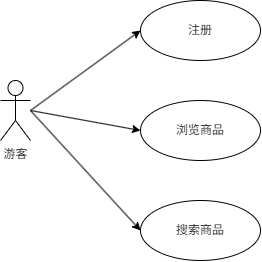

The diagram above was exported from draw.io. Its source (the exported page's mxGraphModel, read from the mxfile embedded in the PNG):
<mxGraphModel dx="787" dy="871" grid="1" gridSize="10" guides="1" tooltips="1" connect="1" arrows="1" fold="1" page="1" pageScale="1" pageWidth="850" pageHeight="1100" background="#ffffff" math="0" shadow="0">
  <root>
    <mxCell id="0" />
    <mxCell id="1" parent="0" />
    <mxCell id="7" edge="1" parent="1" style="strokeColor=#000000;html=1;exitX=1;exitY=0.5;entryX=0;entryY=0.5;endArrow=classic;startArrow=none;startFill=0;endFill=1;" target="4">
      <mxGeometry relative="1" as="geometry">
        <mxPoint x="240" y="320" as="sourcePoint" />
      </mxGeometry>
    </mxCell>
    <mxCell id="8" edge="1" parent="1" style="strokeColor=#000000;html=1;exitX=1;exitY=0.5;entryX=0;entryY=0.5;endArrow=classic;endFill=1;" target="5">
      <mxGeometry relative="1" as="geometry">
        <mxPoint x="240" y="320" as="sourcePoint" />
      </mxGeometry>
    </mxCell>
    <mxCell id="9" edge="1" parent="1" style="strokeColor=#000000;html=1;exitX=1;exitY=0.5;entryX=0;entryY=0.5;endArrow=classic;endFill=1;" target="6">
      <mxGeometry relative="1" as="geometry">
        <mxPoint x="240" y="320" as="sourcePoint" />
      </mxGeometry>
    </mxCell>
    <mxCell id="hmkEB2mnpYyjE5_ggByj-9" parent="1" style="shape=umlActor;verticalLabelPosition=bottom;verticalAlign=top;html=1;outlineConnect=0;" value="游客" vertex="1">
      <mxGeometry height="60" width="30" x="210" y="290" as="geometry" />
    </mxCell>
    <mxCell id="4" parent="1" style="ellipse;whiteSpace=wrap;html=1;strokeColor=#000000;fillColor=#ffffff;" value="注册" vertex="1">
      <mxGeometry height="60" width="120" x="350" y="210" as="geometry" />
    </mxCell>
    <mxCell id="5" parent="1" style="ellipse;whiteSpace=wrap;html=1;strokeColor=#000000;fillColor=#ffffff;" value="浏览商品" vertex="1">
      <mxGeometry height="60" width="120" x="350" y="310" as="geometry" />
    </mxCell>
    <mxCell id="6" parent="1" style="ellipse;whiteSpace=wrap;html=1;strokeColor=#000000;fillColor=#ffffff;" value="搜索商品" vertex="1">
      <mxGeometry height="60" width="120" x="350" y="410" as="geometry" />
    </mxCell>
  </root>
</mxGraphModel>